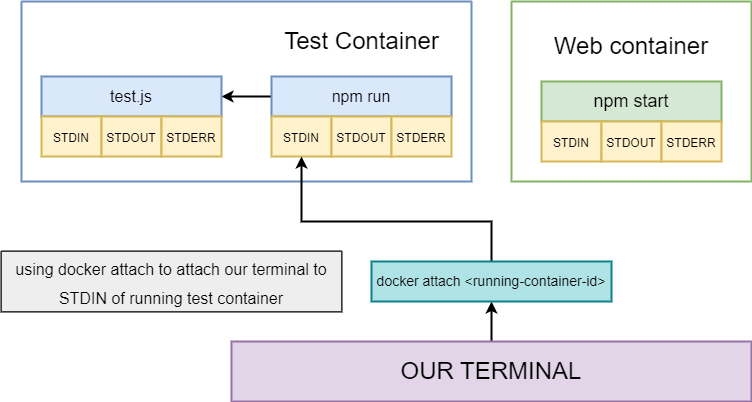

The diagram above was exported from draw.io. Its source (the exported page's mxGraphModel, read from the mxfile embedded in the PNG):
<mxGraphModel dx="1422" dy="786" grid="1" gridSize="10" guides="1" tooltips="1" connect="1" arrows="1" fold="1" page="1" pageScale="1" pageWidth="850" pageHeight="1100" math="0" shadow="0">
  <root>
    <mxCell id="0" />
    <mxCell id="1" parent="0" />
    <mxCell id="-WajF_W8pTo8CpmzH9mp-24" value="" style="swimlane;startSize=0;strokeWidth=2;fillColor=#dae8fc;strokeColor=#6c8ebf;" vertex="1" parent="1">
      <mxGeometry x="70" y="80" width="450" height="180" as="geometry" />
    </mxCell>
    <mxCell id="-WajF_W8pTo8CpmzH9mp-25" style="edgeStyle=orthogonalEdgeStyle;rounded=0;orthogonalLoop=1;jettySize=auto;html=1;entryX=1;entryY=0.5;entryDx=0;entryDy=0;fontSize=14;strokeWidth=2;" edge="1" parent="-WajF_W8pTo8CpmzH9mp-24" source="-WajF_W8pTo8CpmzH9mp-26" target="-WajF_W8pTo8CpmzH9mp-31">
      <mxGeometry relative="1" as="geometry" />
    </mxCell>
    <mxCell id="-WajF_W8pTo8CpmzH9mp-26" value="&lt;font size=&quot;3&quot;&gt;npm run&lt;/font&gt;" style="rounded=0;whiteSpace=wrap;html=1;strokeWidth=2;fillColor=#dae8fc;strokeColor=#6c8ebf;" vertex="1" parent="-WajF_W8pTo8CpmzH9mp-24">
      <mxGeometry x="250" y="75" width="180" height="40" as="geometry" />
    </mxCell>
    <mxCell id="-WajF_W8pTo8CpmzH9mp-27" value="&lt;font style=&quot;font-size: 24px&quot;&gt;Test Container&lt;/font&gt;" style="text;html=1;strokeColor=none;fillColor=none;align=center;verticalAlign=middle;whiteSpace=wrap;rounded=0;" vertex="1" parent="-WajF_W8pTo8CpmzH9mp-24">
      <mxGeometry x="257.5" y="25" width="165" height="30" as="geometry" />
    </mxCell>
    <mxCell id="-WajF_W8pTo8CpmzH9mp-28" value="&lt;font style=&quot;font-size: 12px&quot;&gt;STDIN&lt;/font&gt;" style="rounded=0;whiteSpace=wrap;html=1;fontSize=18;strokeWidth=2;fillColor=#fff2cc;strokeColor=#d6b656;" vertex="1" parent="-WajF_W8pTo8CpmzH9mp-24">
      <mxGeometry x="250" y="115" width="60" height="40" as="geometry" />
    </mxCell>
    <mxCell id="-WajF_W8pTo8CpmzH9mp-29" value="&lt;font style=&quot;font-size: 12px&quot;&gt;STDOUT&lt;/font&gt;" style="rounded=0;whiteSpace=wrap;html=1;fontSize=18;strokeWidth=2;fillColor=#fff2cc;strokeColor=#d6b656;" vertex="1" parent="-WajF_W8pTo8CpmzH9mp-24">
      <mxGeometry x="310" y="115" width="60" height="40" as="geometry" />
    </mxCell>
    <mxCell id="-WajF_W8pTo8CpmzH9mp-30" value="&lt;font style=&quot;font-size: 12px&quot;&gt;STDERR&lt;/font&gt;" style="rounded=0;whiteSpace=wrap;html=1;fontSize=18;strokeWidth=2;fillColor=#fff2cc;strokeColor=#d6b656;" vertex="1" parent="-WajF_W8pTo8CpmzH9mp-24">
      <mxGeometry x="370" y="115" width="60" height="40" as="geometry" />
    </mxCell>
    <mxCell id="-WajF_W8pTo8CpmzH9mp-31" value="&lt;font size=&quot;3&quot;&gt;test.js&lt;/font&gt;" style="rounded=0;whiteSpace=wrap;html=1;strokeWidth=2;fillColor=#dae8fc;strokeColor=#6c8ebf;" vertex="1" parent="-WajF_W8pTo8CpmzH9mp-24">
      <mxGeometry x="20" y="75" width="180" height="40" as="geometry" />
    </mxCell>
    <mxCell id="-WajF_W8pTo8CpmzH9mp-32" value="&lt;font style=&quot;font-size: 12px&quot;&gt;STDIN&lt;/font&gt;" style="rounded=0;whiteSpace=wrap;html=1;fontSize=18;strokeWidth=2;fillColor=#fff2cc;strokeColor=#d6b656;" vertex="1" parent="-WajF_W8pTo8CpmzH9mp-24">
      <mxGeometry x="20" y="115" width="60" height="40" as="geometry" />
    </mxCell>
    <mxCell id="-WajF_W8pTo8CpmzH9mp-33" value="&lt;font style=&quot;font-size: 12px&quot;&gt;STDOUT&lt;/font&gt;" style="rounded=0;whiteSpace=wrap;html=1;fontSize=18;strokeWidth=2;fillColor=#fff2cc;strokeColor=#d6b656;" vertex="1" parent="-WajF_W8pTo8CpmzH9mp-24">
      <mxGeometry x="80" y="115" width="60" height="40" as="geometry" />
    </mxCell>
    <mxCell id="-WajF_W8pTo8CpmzH9mp-34" value="&lt;font style=&quot;font-size: 12px&quot;&gt;STDERR&lt;/font&gt;" style="rounded=0;whiteSpace=wrap;html=1;fontSize=18;strokeWidth=2;fillColor=#fff2cc;strokeColor=#d6b656;" vertex="1" parent="-WajF_W8pTo8CpmzH9mp-24">
      <mxGeometry x="140" y="115" width="60" height="40" as="geometry" />
    </mxCell>
    <mxCell id="-WajF_W8pTo8CpmzH9mp-35" value="" style="swimlane;startSize=0;strokeWidth=2;fillColor=#d5e8d4;strokeColor=#82b366;" vertex="1" parent="1">
      <mxGeometry x="560" y="80" width="240" height="180" as="geometry" />
    </mxCell>
    <mxCell id="-WajF_W8pTo8CpmzH9mp-36" value="&lt;font style=&quot;font-size: 18px&quot;&gt;npm start&lt;/font&gt;" style="rounded=0;whiteSpace=wrap;html=1;strokeWidth=2;fillColor=#d5e8d4;strokeColor=#82b366;" vertex="1" parent="-WajF_W8pTo8CpmzH9mp-35">
      <mxGeometry x="30" y="80" width="180" height="40" as="geometry" />
    </mxCell>
    <mxCell id="-WajF_W8pTo8CpmzH9mp-37" value="&lt;span style=&quot;font-size: 24px&quot;&gt;Web container&lt;/span&gt;" style="text;html=1;strokeColor=none;fillColor=none;align=center;verticalAlign=middle;whiteSpace=wrap;rounded=0;" vertex="1" parent="-WajF_W8pTo8CpmzH9mp-35">
      <mxGeometry x="40" y="30" width="160" height="30" as="geometry" />
    </mxCell>
    <mxCell id="-WajF_W8pTo8CpmzH9mp-38" value="&lt;font style=&quot;font-size: 12px&quot;&gt;STDIN&lt;/font&gt;" style="rounded=0;whiteSpace=wrap;html=1;fontSize=18;strokeWidth=2;fillColor=#fff2cc;strokeColor=#d6b656;" vertex="1" parent="-WajF_W8pTo8CpmzH9mp-35">
      <mxGeometry x="30" y="120" width="60" height="40" as="geometry" />
    </mxCell>
    <mxCell id="-WajF_W8pTo8CpmzH9mp-39" value="&lt;font style=&quot;font-size: 12px&quot;&gt;STDOUT&lt;/font&gt;" style="rounded=0;whiteSpace=wrap;html=1;fontSize=18;strokeWidth=2;fillColor=#fff2cc;strokeColor=#d6b656;" vertex="1" parent="-WajF_W8pTo8CpmzH9mp-35">
      <mxGeometry x="90" y="120" width="60" height="40" as="geometry" />
    </mxCell>
    <mxCell id="-WajF_W8pTo8CpmzH9mp-40" value="&lt;font style=&quot;font-size: 12px&quot;&gt;STDERR&lt;/font&gt;" style="rounded=0;whiteSpace=wrap;html=1;fontSize=18;strokeWidth=2;fillColor=#fff2cc;strokeColor=#d6b656;" vertex="1" parent="-WajF_W8pTo8CpmzH9mp-35">
      <mxGeometry x="150" y="120" width="60" height="40" as="geometry" />
    </mxCell>
    <mxCell id="-WajF_W8pTo8CpmzH9mp-41" style="rounded=0;orthogonalLoop=1;jettySize=auto;html=1;entryX=0.5;entryY=1;entryDx=0;entryDy=0;fontSize=14;strokeWidth=2;" edge="1" parent="1" source="-WajF_W8pTo8CpmzH9mp-46" target="-WajF_W8pTo8CpmzH9mp-43">
      <mxGeometry relative="1" as="geometry" />
    </mxCell>
    <mxCell id="-WajF_W8pTo8CpmzH9mp-42" style="edgeStyle=orthogonalEdgeStyle;rounded=0;orthogonalLoop=1;jettySize=auto;html=1;entryX=0.5;entryY=1;entryDx=0;entryDy=0;fontSize=14;strokeWidth=2;" edge="1" parent="1" source="-WajF_W8pTo8CpmzH9mp-43" target="-WajF_W8pTo8CpmzH9mp-28">
      <mxGeometry relative="1" as="geometry">
        <Array as="points">
          <mxPoint x="540" y="300" />
          <mxPoint x="350" y="300" />
        </Array>
      </mxGeometry>
    </mxCell>
    <mxCell id="-WajF_W8pTo8CpmzH9mp-43" value="&lt;font style=&quot;font-size: 14px&quot;&gt;docker attach &amp;lt;running-container-id&amp;gt;&lt;/font&gt;" style="rounded=0;whiteSpace=wrap;html=1;fontSize=12;strokeWidth=2;fillColor=#b0e3e6;strokeColor=#0e8088;" vertex="1" parent="1">
      <mxGeometry x="420" y="340" width="240" height="40" as="geometry" />
    </mxCell>
    <mxCell id="-WajF_W8pTo8CpmzH9mp-44" value="" style="swimlane;startSize=0;fontSize=14;strokeWidth=2;" vertex="1" parent="1">
      <mxGeometry x="50" y="330" width="340" height="60" as="geometry" />
    </mxCell>
    <mxCell id="-WajF_W8pTo8CpmzH9mp-45" value="&lt;font size=&quot;3&quot;&gt;using docker attach to attach our terminal to STDIN of running test container&lt;/font&gt;" style="text;html=1;strokeColor=#36393d;fillColor=#eeeeee;align=center;verticalAlign=middle;whiteSpace=wrap;rounded=0;fontSize=24;" vertex="1" parent="-WajF_W8pTo8CpmzH9mp-44">
      <mxGeometry width="340" height="60" as="geometry" />
    </mxCell>
    <mxCell id="-WajF_W8pTo8CpmzH9mp-46" value="&lt;font style=&quot;font-size: 24px&quot;&gt;OUR TERMINAL&lt;/font&gt;" style="rounded=0;whiteSpace=wrap;html=1;strokeWidth=2;fillColor=#e1d5e7;strokeColor=#9673a6;" vertex="1" parent="1">
      <mxGeometry x="280" y="420" width="520" height="60" as="geometry" />
    </mxCell>
  </root>
</mxGraphModel>